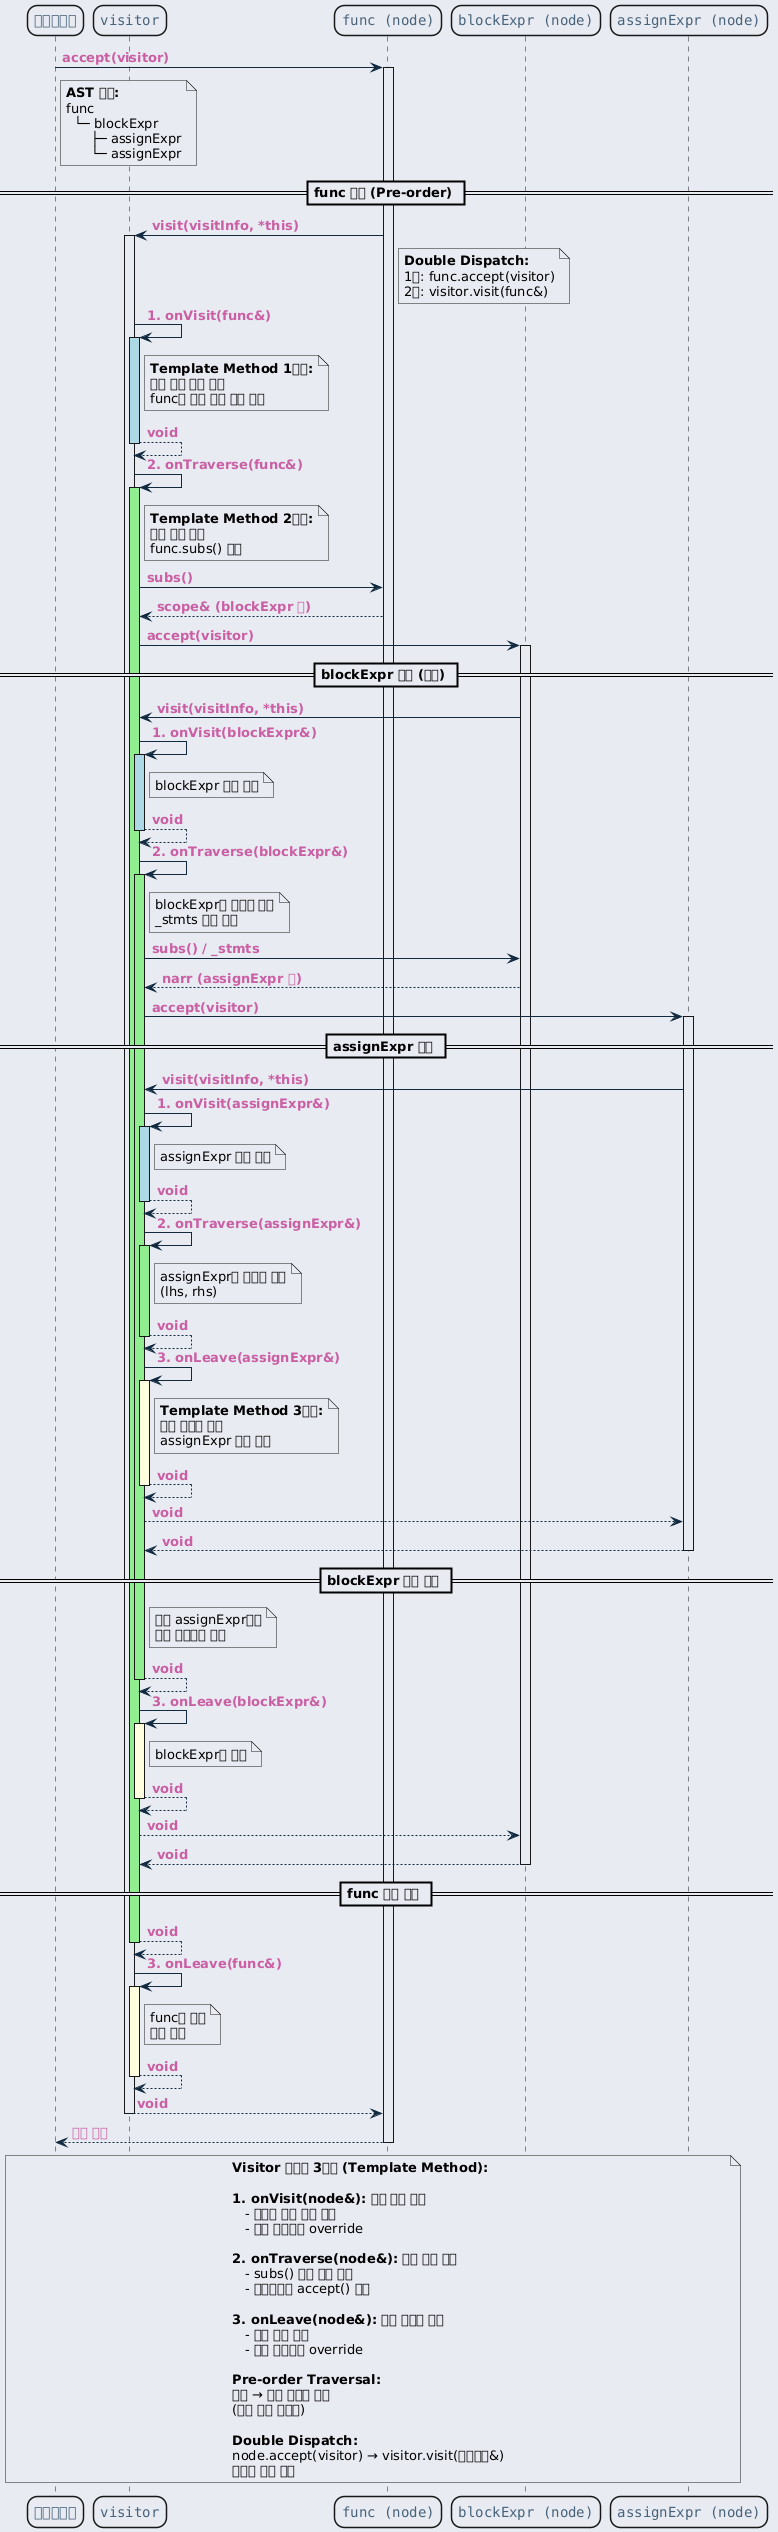

The diagram above was rendered by PlantUML. Its source (embedded in the PNG):
@startuml inline_umlgraph_33.png
<style>
  root {
    BackGroundColor: #E9EBF2;
  }
  class, node, object, participant, actor, boundary, control, entity, database, collections, queue {
    LineThickness: 1.5;
    HorizontalAlignment center;
    FontColor: #47637b;
    FontSize: 14;
    FontName: "Courier";
    RoundCorner: 20;
  }
  arrow {
    LineColor: #112a40;
    FontColor: #ca5fa4;
    FontStyle: "bold"
  }
  visibilityIcon {
    protected {
      LineColor DarkGoldenRod
      BackgroundColor DarkGoldenRod
    }
}
</style>
participant "클라이언트" as client
participant "visitor" as visitor
participant "func (node)" as func
participant "blockExpr (node)" as block
participant "assignExpr (node)" as assign

client -> func : accept(visitor)
activate func

note right of client
  <b>AST 구조:</b>
  func
    └─ blockExpr
        ├─ assignExpr
        └─ assignExpr
end note

== func 방문 (Pre-order) ==

func -> visitor : visit(visitInfo, *this)
activate visitor

note right of func
  <b>Double Dispatch:</b>
  1차: func.accept(visitor)
  2차: visitor.visit(func&)
end note

visitor -> visitor : 1. onVisit(func&)
activate visitor #lightblue

note right of visitor
  <b>Template Method 1단계:</b>
  현재 노드 방문 처리
  func에 대한 특정 동작 수행
end note

visitor --> visitor : void
deactivate visitor

visitor -> visitor : 2. onTraverse(func&)
activate visitor #lightgreen

note right of visitor
  <b>Template Method 2단계:</b>
  하위 노드 순회
  func.subs() 접근
end note

visitor -> func : subs()
func --> visitor : scope& (blockExpr 등)

visitor -> block : accept(visitor)
activate block

== blockExpr 방문 (재귀) ==

block -> visitor : visit(visitInfo, *this)

visitor -> visitor : 1. onVisit(blockExpr&)
activate visitor #lightblue

note right of visitor
  blockExpr 방문 처리
end note

visitor --> visitor : void
deactivate visitor

visitor -> visitor : 2. onTraverse(blockExpr&)
activate visitor #lightgreen

note right of visitor
  blockExpr의 자식들 순회
  _stmts 배열 순회
end note

visitor -> block : subs() / _stmts
block --> visitor : narr (assignExpr 들)

visitor -> assign : accept(visitor)
activate assign

== assignExpr 방문 ==

assign -> visitor : visit(visitInfo, *this)

visitor -> visitor : 1. onVisit(assignExpr&)
activate visitor #lightblue

note right of visitor
  assignExpr 방문 처리
end note

visitor --> visitor : void
deactivate visitor

visitor -> visitor : 2. onTraverse(assignExpr&)
activate visitor #lightgreen

note right of visitor
  assignExpr의 자식들 순회
  (lhs, rhs)
end note

visitor --> visitor : void
deactivate visitor

visitor -> visitor : 3. onLeave(assignExpr&)
activate visitor #lightyellow

note right of visitor
  <b>Template Method 3단계:</b>
  현재 노드를 떠남
  assignExpr 정리 작업
end note

visitor --> visitor : void
deactivate visitor

visitor --> assign : void
assign --> visitor : void
deactivate assign

== blockExpr 순회 계속 ==

note right of visitor
  다른 assignExpr들도
  같은 방식으로 방문
end note

visitor --> visitor : void
deactivate visitor

visitor -> visitor : 3. onLeave(blockExpr&)
activate visitor #lightyellow

note right of visitor
  blockExpr를 떠남
end note

visitor --> visitor : void
deactivate visitor

visitor --> block : void
block --> visitor : void
deactivate block

== func 순회 완료 ==

visitor --> visitor : void
deactivate visitor

visitor -> visitor : 3. onLeave(func&)
activate visitor #lightyellow

note right of visitor
  func를 떠남
  순회 완료
end note

visitor --> visitor : void
deactivate visitor

visitor --> func : void
deactivate visitor

func --> client : 순회 완료
deactivate func

note over client, assign
  <b>Visitor 패턴의 3단계 (Template Method):</b>

  <b>1. onVisit(node&):</b> 현재 노드 방문
     - 노드별 특정 동작 수행
     - 하위 클래스가 override

  <b>2. onTraverse(node&):</b> 자식 노드 순회
     - subs() 또는 멤버 접근
     - 재귀적으로 accept() 호출

  <b>3. onLeave(node&):</b> 현재 노드를 떠남
     - 정리 작업 수행
     - 하위 클래스가 override

  <b>Pre-order Traversal:</b>
  부모 → 자식 순서로 방문
  (후위 순회 불가능)

  <b>Double Dispatch:</b>
  node.accept(visitor) → visitor.visit(구체타입&)
  런타임 타입 결정
end note
@enduml